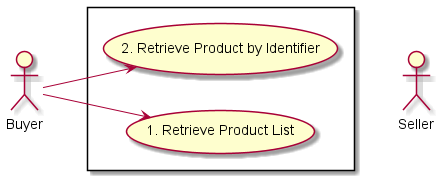

The diagram above was rendered by PlantUML. Its source (embedded in the PNG):
@startuml

left to right direction
actor Seller
actor Buyer

rectangle {

Buyer --> (1. Retrieve Product List)
Buyer --> (2. Retrieve Product by Identifier)

}
Seller -[hidden]up-> (1. Retrieve Product List)
Seller -[hidden]up-> (2. Retrieve Product by Identifier)
@enduml